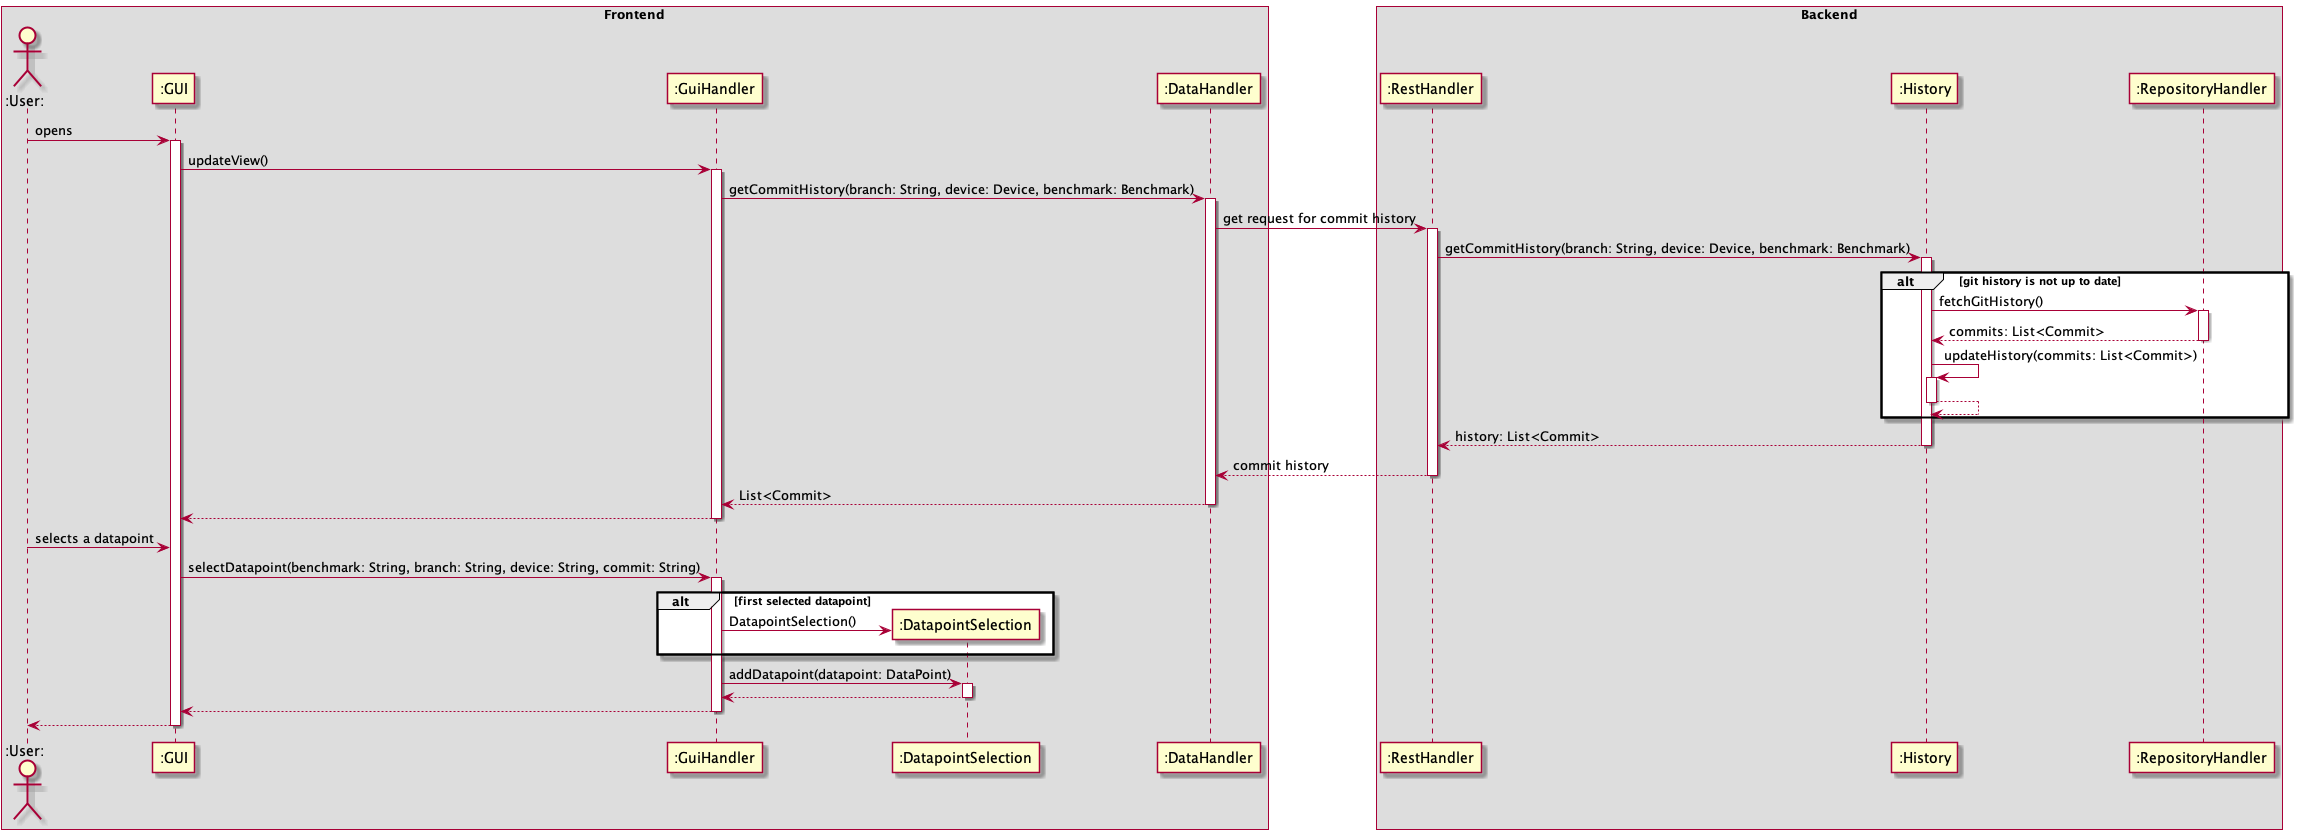

The diagram above was rendered by PlantUML. Its source (embedded in the PNG):
@startuml FR1

box "Frontend"
actor ":User:" as ted
participant ":GUI" as gui
participant ":GuiHandler" as gh
participant ":DatapointSelection" as selection
participant ":DataHandler" as dh
end box

box "Backend"
participant ":RestHandler" as rh
participant ":History" as ghist
participant ":RepositoryHandler" as reph
end box

ted -> gui ++: opens

gui -> gh ++: updateView()
gh -> dh ++: getCommitHistory(branch: String, device: Device, benchmark: Benchmark)
dh -> rh ++: get request for commit history
rh -> ghist ++: getCommitHistory(branch: String, device: Device, benchmark: Benchmark)

alt git history is not up to date
  ghist -> reph ++: fetchGitHistory()
  reph --> ghist --: commits: List<Commit>
  ghist -> ghist ++: updateHistory(commits: List<Commit>)
  ghist --> ghist --
  end

ghist --> rh --: history: List<Commit>
rh --> dh --: commit history
dh --> gh --: List<Commit>
gh --> gui --:



ted -> gui: selects a datapoint
gui -> gh ++: selectDatapoint(benchmark: String, branch: String, device: String, commit: String)

alt first selected datapoint
  create selection
  gh -> selection : DatapointSelection()
  end

gh -> selection ++: addDatapoint(datapoint: DataPoint)
selection --> gh --:
gh --> gui --:
gui --> ted --:

@enduml